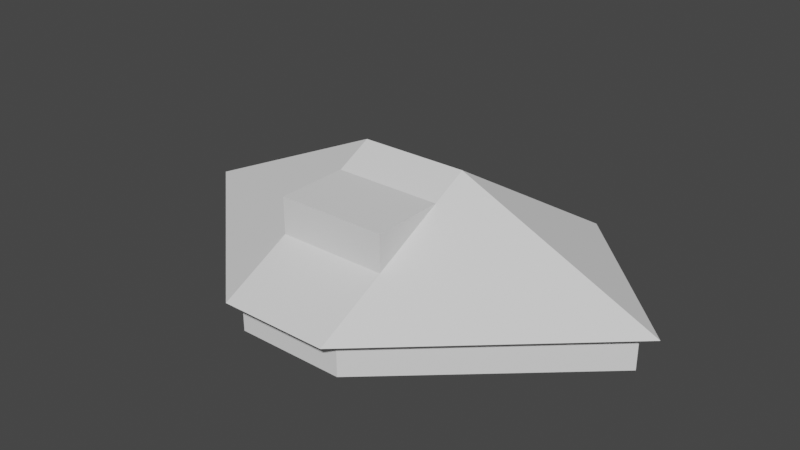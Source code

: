 # Source: sixth_form_building.blend  (saved by Blender 3.3.6; exported with 4.5.12 LTS)
import bpy
from mathutils import Matrix  # noqa: F401  (used for matrix-valued properties, if any)

bpy.ops.wm.read_factory_settings(use_empty=True)
scene = bpy.context.scene
scene.name = 'Scene'

# ---- collections
col_collection = bpy.data.collections.new('Collection'); scene.collection.children.link(col_collection)

# ---- world
world_world = bpy.data.worlds.new('World'); scene.world = world_world
world_world.use_nodes = True; world_world.node_tree.nodes.clear()
_N = world_world.node_tree.nodes; _L = world_world.node_tree.links
n0 = _N.new('ShaderNodeOutputWorld'); n0.name = 'World Output'; n0.location = (300, 300)
n1 = _N.new('ShaderNodeBackground'); n1.name = 'Background'; n1.location = (10, 300)
n1.inputs[0].default_value = (0.05088, 0.05088, 0.05088, 1.0)
_L.new(n1.outputs[0], n0.inputs[0])
n0.is_active_output = True
world_world.color = (0.05088, 0.05088, 0.05088)
world_world.use_sun_shadow = False
world_world.sun_shadow_jitter_overblur = 0.0

# ---- meshes
me_plane = bpy.data.meshes.new('Plane')
me_plane.from_pydata([(-13.0, 0.0, 0.0), (13.0, 0.0, 0.0), (-3.0, 9.0, 0.0), (3.0, 9.0, 0.0), (-6.0, -7.0, 0.0), (6.0, -7.0, 0.0), (-13.0, 0.0, 2.0), (13.0, 0.0, 2.0), (-3.0, 9.0, 2.0), (3.0, 9.0, 2.0), (-6.0, -7.0, 2.0), (6.0, -7.0, 2.0)], [], [(0, 1, 3, 2), (1, 0, 4, 5), (6, 8, 9, 7), (7, 11, 10, 6), (4, 10, 6, 0), (2, 8, 9, 3), (1, 7, 11, 5), (5, 11, 10, 4), (3, 9, 7, 1), (0, 6, 8, 2)])
_uv = me_plane.uv_layers.new(name='UVMap')
_uv.uv.foreach_set('vector', [0.0, 0.0, 1.0, 0.0, 1.0, 1.0, 0.0, 1.0, 1.0, 0.0, 0.0, 0.0, 0.0, 0.0, 1.0, 0.0, 0.0, 0.0, 0.0, 1.0, 1.0, 1.0, 1.0, 0.0, 1.0, 0.0, 1.0, 0.0, 0.0, 0.0, 0.0, 0.0, 0.0, 0.0, 0.0, 0.0, 0.0, 0.0, 0.0, 0.0, 0.0, 1.0, 0.0, 1.0, 1.0, 1.0, 1.0, 1.0, 1.0, 0.0, 1.0, 0.0, 1.0, 0.0, 1.0, 0.0, 1.0, 0.0, 1.0, 0.0, 0.0, 0.0, 0.0, 0.0, 1.0, 1.0, 1.0, 1.0, 1.0, 0.0, 1.0, 0.0, 0.0, 0.0, 0.0, 0.0, 0.0, 1.0, 0.0, 1.0])
me_plane.update()
me_plane_001 = bpy.data.meshes.new('Plane.001')
me_plane_001.from_pydata([(-14.0, 0.0, 2.0), (14.0, 0.0, 2.0), (-3.0, 9.998, 2.0), (3.0, 9.998, 2.0), (-6.0, -8.0, 2.0), (6.0, -8.0, 2.0), (-3.0, -5.96e-08, 7.0), (3.0, -5.96e-08, 7.0), (-3.0, -5.96e-08, 7.0), (3.0, -5.96e-08, 7.0), (-3.0, -5.96e-08, 7.0), (3.0, -5.96e-08, 7.0)], [], [(0, 1, 3, 2), (1, 0, 4, 5), (6, 8, 9, 7), (7, 11, 10, 6), (1, 7, 11, 5), (5, 11, 10, 4), (3, 9, 7, 1), (0, 6, 8, 2), (4, 10, 6, 0), (2, 8, 9, 3)])
_uv = me_plane_001.uv_layers.new(name='UVMap')
_uv.uv.foreach_set('vector', [0.0, 0.0, 1.0, 0.0, 1.0, 1.0, 0.0, 1.0, 1.0, 0.0, 0.0, 0.0, 0.0, 0.0, 1.0, 0.0, 0.0, 0.0, 0.0, 1.0, 1.0, 1.0, 1.0, 0.0, 1.0, 0.0, 1.0, 0.0, 0.0, 0.0, 0.0, 0.0, 1.0, 0.0, 1.0, 0.0, 1.0, 0.0, 1.0, 0.0, 1.0, 0.0, 1.0, 0.0, 0.0, 0.0, 0.0, 0.0, 1.0, 1.0, 1.0, 1.0, 1.0, 0.0, 1.0, 0.0, 0.0, 0.0, 0.0, 0.0, 0.0, 1.0, 0.0, 1.0, 0.0, 0.0, 0.0, 0.0, 0.0, 0.0, 0.0, 0.0, 0.0, 1.0, 0.0, 1.0, 1.0, 1.0, 1.0, 1.0])
me_plane_001.update()
me_cube_001 = bpy.data.meshes.new('Cube.001')
me_cube_001.from_pydata([(-3.0, -4.0, 4.0), (-3.0, -4.0, 6.0), (-3.0, 0.0, 4.0), (-3.0, 0.0, 6.0), (3.0, -4.0, 4.0), (3.0, -4.0, 6.0), (3.0, 0.0, 4.0), (3.0, 0.0, 6.0)], [], [(0, 1, 3, 2), (2, 3, 7, 6), (6, 7, 5, 4), (4, 5, 1, 0), (2, 6, 4, 0), (7, 3, 1, 5)])
_uv = me_cube_001.uv_layers.new(name='UVMap')
_uv.uv.foreach_set('vector', [0.375, 0.0, 0.625, 0.0, 0.625, 0.25, 0.375, 0.25, 0.375, 0.25, 0.625, 0.25, 0.625, 0.5, 0.375, 0.5, 0.375, 0.5, 0.625, 0.5, 0.625, 0.75, 0.375, 0.75, 0.375, 0.75, 0.625, 0.75, 0.625, 1.0, 0.375, 1.0, 0.125, 0.5, 0.375, 0.5, 0.375, 0.75, 0.125, 0.75, 0.625, 0.5, 0.875, 0.5, 0.875, 0.75, 0.625, 0.75])
me_cube_001.update()

# ---- objects
ob_room = bpy.data.objects.new('Room', me_plane)
ob_roof = bpy.data.objects.new('Roof', me_plane_001)
ob_balcony = bpy.data.objects.new('Balcony', me_cube_001)

# ---- transforms, parenting, visibility, modifiers, constraints
ob_room.location = (0.0, 0.0, 0.0)
ob_room.rotation_euler = (0.0, -0.0, 3.142)
ob_roof.location = (0.0, 0.0, 0.0)
ob_roof.rotation_euler = (0.0, -0.0, 3.142)
ob_balcony.location = (0.0, -6.0, 0.0)
ob_balcony.rotation_euler = (0.0, -0.0, 3.142)

# ---- collection membership
col_collection.objects.link(ob_room)
col_collection.objects.link(ob_roof)
col_collection.objects.link(ob_balcony)

# ---- scene / render settings (as saved in the file)
scene.frame_start = 1; scene.frame_end = 250; scene.frame_set(1)
scene.render.engine = 'BLENDER_EEVEE_NEXT'
scene.cycles.sampling_pattern = 'TABULATED_SOBOL'
scene.cycles.use_light_tree = False
scene.view_settings.view_transform = 'Filmic'
bpy.context.view_layer.update()

# ---- added for rendering (the .blend has no active camera and no usable light): camera, sun
cam_auto = bpy.data.cameras.new('AutoCamera')
cam_auto.lens = 50.0
cam_auto.sensor_width = 36.0
cam_auto.clip_end = 1000.0
ob_auto_camera = bpy.data.objects.new('AutoCamera', cam_auto)
scene.collection.objects.link(ob_auto_camera)
ob_auto_camera.location = (31.4701, -38.763, 28.6761)
ob_auto_camera.rotation_euler = (1.09748, -7.21219e-08, 0.694738)
scene.camera = ob_auto_camera
light_auto_sun = bpy.data.lights.new('AutoSun', 'SUN')
light_auto_sun.energy = 3.0
light_auto_sun.angle = 0.0523599
ob_auto_sun = bpy.data.objects.new('AutoSun', light_auto_sun)
scene.collection.objects.link(ob_auto_sun)
ob_auto_sun.rotation_euler = (0.872665, 0.174533, 0.523599)
bpy.context.view_layer.update()
